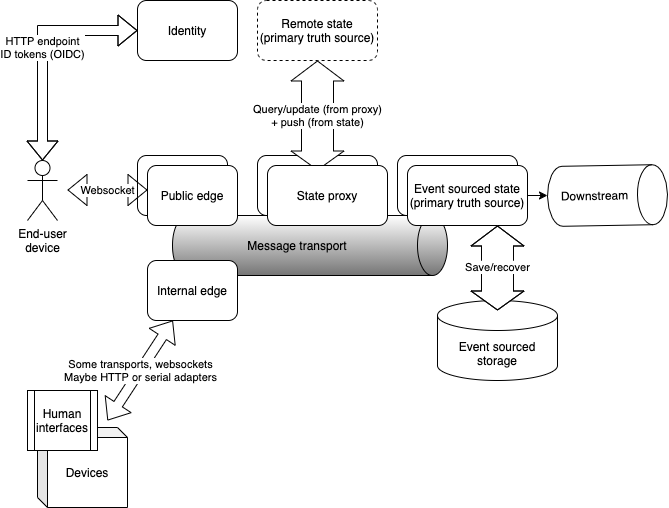

The diagram above was exported from draw.io. Its source (the exported page's mxGraphModel, read from the mxfile embedded in the PNG):
<mxGraphModel dx="1106" dy="822" grid="1" gridSize="10" guides="1" tooltips="1" connect="1" arrows="1" fold="1" page="1" pageScale="1" pageWidth="827" pageHeight="1169" math="0" shadow="0">
  <root>
    <mxCell id="0" />
    <mxCell id="1" parent="0" />
    <mxCell id="VddTjRf2AYUOkWfzxhq7-3" value="Event sourced storage" style="shape=cylinder3;whiteSpace=wrap;html=1;boundedLbl=1;backgroundOutline=1;size=15;" parent="1" vertex="1">
      <mxGeometry x="480" y="330" width="120" height="80" as="geometry" />
    </mxCell>
    <mxCell id="VddTjRf2AYUOkWfzxhq7-17" value="State proxy" style="rounded=1;whiteSpace=wrap;html=1;" parent="1" vertex="1">
      <mxGeometry x="300" y="185" width="120" height="60" as="geometry" />
    </mxCell>
    <mxCell id="VddTjRf2AYUOkWfzxhq7-1" value="Edge" style="rounded=1;whiteSpace=wrap;html=1;" parent="1" vertex="1">
      <mxGeometry x="180" y="185" width="90" height="60" as="geometry" />
    </mxCell>
    <mxCell id="VddTjRf2AYUOkWfzxhq7-2" value="State" style="rounded=1;whiteSpace=wrap;html=1;" parent="1" vertex="1">
      <mxGeometry x="440" y="185" width="120" height="60" as="geometry" />
    </mxCell>
    <mxCell id="VddTjRf2AYUOkWfzxhq7-4" value="Downstream" style="shape=cylinder3;html=1;boundedLbl=1;backgroundOutline=1;size=15;rotation=89;verticalAlign=middle;whiteSpace=wrap;horizontal=0;" parent="1" vertex="1">
      <mxGeometry x="620" y="165" width="60" height="120" as="geometry" />
    </mxCell>
    <mxCell id="VddTjRf2AYUOkWfzxhq7-6" value="Message transport" style="shape=cylinder3;html=1;boundedLbl=1;backgroundOutline=1;size=15;rotation=90;verticalAlign=middle;whiteSpace=wrap;horizontal=0;gradientColor=#757575;gradientDirection=east;" parent="1" vertex="1">
      <mxGeometry x="322.5" y="137.5" width="60" height="275" as="geometry" />
    </mxCell>
    <mxCell id="VddTjRf2AYUOkWfzxhq7-14" value="HTTP endpoint&lt;br&gt;ID tokens (OIDC)" style="edgeStyle=orthogonalEdgeStyle;rounded=0;orthogonalLoop=1;jettySize=auto;html=1;entryX=0;entryY=0.5;entryDx=0;entryDy=0;exitX=0.5;exitY=0;exitDx=0;exitDy=0;exitPerimeter=0;shape=flexArrow;endArrow=block;startArrow=block;startFill=0;endFill=0;" parent="1" source="VddTjRf2AYUOkWfzxhq7-7" target="VddTjRf2AYUOkWfzxhq7-12" edge="1">
      <mxGeometry relative="1" as="geometry" />
    </mxCell>
    <mxCell id="VddTjRf2AYUOkWfzxhq7-7" value="End-user&lt;br&gt;device" style="shape=umlActor;verticalLabelPosition=bottom;verticalAlign=top;html=1;outlineConnect=0;" parent="1" vertex="1">
      <mxGeometry x="70" y="190" width="30" height="60" as="geometry" />
    </mxCell>
    <mxCell id="VddTjRf2AYUOkWfzxhq7-9" value="Websocket" style="shape=flexArrow;endArrow=classic;startArrow=classic;html=1;" parent="1" edge="1">
      <mxGeometry width="50" height="50" relative="1" as="geometry">
        <mxPoint x="110" y="219.5" as="sourcePoint" />
        <mxPoint x="190" y="219.5" as="targetPoint" />
      </mxGeometry>
    </mxCell>
    <mxCell id="VddTjRf2AYUOkWfzxhq7-10" value="Public edge" style="rounded=1;whiteSpace=wrap;html=1;" parent="1" vertex="1">
      <mxGeometry x="190" y="195" width="90" height="60" as="geometry" />
    </mxCell>
    <mxCell id="VddTjRf2AYUOkWfzxhq7-11" value="Event sourced state&lt;br&gt;(primary truth source)" style="rounded=1;whiteSpace=wrap;html=1;" parent="1" vertex="1">
      <mxGeometry x="450" y="195" width="120" height="60" as="geometry" />
    </mxCell>
    <mxCell id="VddTjRf2AYUOkWfzxhq7-12" value="Identity" style="rounded=1;whiteSpace=wrap;html=1;" parent="1" vertex="1">
      <mxGeometry x="180" y="30" width="100" height="60" as="geometry" />
    </mxCell>
    <mxCell id="VddTjRf2AYUOkWfzxhq7-19" value="Remote state&lt;br&gt;(primary truth source)" style="rounded=1;whiteSpace=wrap;html=1;dashed=1;" parent="1" vertex="1">
      <mxGeometry x="300" y="30" width="120" height="60" as="geometry" />
    </mxCell>
    <mxCell id="VddTjRf2AYUOkWfzxhq7-23" value="Query/update (from proxy)&lt;br&gt;+ push (from state)" style="shape=flexArrow;endArrow=classic;startArrow=classic;html=1;entryX=0.5;entryY=1;entryDx=0;entryDy=0;width=32;endSize=6.33;fillColor=#FFFFFF;" parent="1" target="VddTjRf2AYUOkWfzxhq7-19" edge="1">
      <mxGeometry width="50" height="50" relative="1" as="geometry">
        <mxPoint x="360" y="200" as="sourcePoint" />
        <mxPoint x="359.5" y="137.5" as="targetPoint" />
        <Array as="points" />
      </mxGeometry>
    </mxCell>
    <mxCell id="VddTjRf2AYUOkWfzxhq7-25" value="Internal edge" style="rounded=1;whiteSpace=wrap;html=1;" parent="1" vertex="1">
      <mxGeometry x="190" y="290" width="90" height="60" as="geometry" />
    </mxCell>
    <mxCell id="VddTjRf2AYUOkWfzxhq7-26" value="Devices" style="shape=cube;whiteSpace=wrap;html=1;boundedLbl=1;backgroundOutline=1;darkOpacity=0.05;darkOpacity2=0.1;size=10;" parent="1" vertex="1">
      <mxGeometry x="80" y="457" width="90" height="80" as="geometry" />
    </mxCell>
    <mxCell id="VddTjRf2AYUOkWfzxhq7-27" value="Human interfaces" style="shape=process;whiteSpace=wrap;html=1;backgroundOutline=1;" parent="1" vertex="1">
      <mxGeometry x="70" y="420" width="70" height="60" as="geometry" />
    </mxCell>
    <mxCell id="VddTjRf2AYUOkWfzxhq7-28" value="Some transports, websockets&lt;br&gt;Maybe HTTP or serial adapters" style="shape=flexArrow;endArrow=classic;startArrow=classic;html=1;" parent="1" target="VddTjRf2AYUOkWfzxhq7-25" edge="1">
      <mxGeometry width="50" height="50" relative="1" as="geometry">
        <mxPoint x="150" y="450" as="sourcePoint" />
        <mxPoint x="270" y="380" as="targetPoint" />
      </mxGeometry>
    </mxCell>
    <mxCell id="VddTjRf2AYUOkWfzxhq7-30" value="" style="endArrow=classic;html=1;exitX=1;exitY=0.5;exitDx=0;exitDy=0;" parent="1" source="VddTjRf2AYUOkWfzxhq7-11" target="VddTjRf2AYUOkWfzxhq7-4" edge="1">
      <mxGeometry width="50" height="50" relative="1" as="geometry">
        <mxPoint x="380" y="305" as="sourcePoint" />
        <mxPoint x="430" y="255" as="targetPoint" />
      </mxGeometry>
    </mxCell>
    <mxCell id="VddTjRf2AYUOkWfzxhq7-31" value="State proxy" style="rounded=1;whiteSpace=wrap;html=1;" parent="1" vertex="1">
      <mxGeometry x="310" y="195" width="120" height="60" as="geometry" />
    </mxCell>
    <mxCell id="VddTjRf2AYUOkWfzxhq7-18" value="Save/recover" style="shape=flexArrow;endArrow=classic;startArrow=classic;html=1;entryX=0.75;entryY=1;entryDx=0;entryDy=0;width=32;endSize=6.33;fillColor=#ffffff;" parent="1" target="VddTjRf2AYUOkWfzxhq7-11" edge="1">
      <mxGeometry width="50" height="50" relative="1" as="geometry">
        <mxPoint x="540" y="340" as="sourcePoint" />
        <mxPoint x="590" y="290" as="targetPoint" />
        <Array as="points">
          <mxPoint x="540" y="290" />
        </Array>
      </mxGeometry>
    </mxCell>
  </root>
</mxGraphModel>